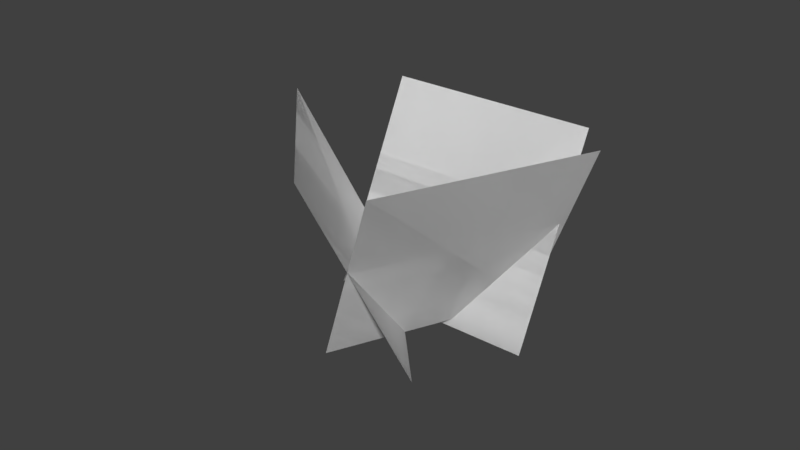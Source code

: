 # Source: Grass.blend  (saved by Blender 2.79.0; exported with 4.5.12 LTS)
import bpy
from mathutils import Matrix  # noqa: F401  (used for matrix-valued properties, if any)

bpy.ops.wm.read_factory_settings(use_empty=True)
scene = bpy.context.scene
scene.name = 'Scene'

# ---- collections
col_collection_1 = bpy.data.collections.new('Collection 1'); scene.collection.children.link(col_collection_1)

# ---- materials (node trees are filled in below, after node groups)
mat_grass = bpy.data.materials.new('Grass')
mat_grass.alpha_threshold = 0.0
mat_grass.use_transparent_shadow = False
mat_grass.roughness = 0.5
mat_grass_007 = bpy.data.materials.new('Grass.007')
mat_grass_007.alpha_threshold = 0.0
mat_grass_007.use_transparent_shadow = False
mat_grass_007.roughness = 0.5

# ---- material node trees

# ---- world
world_world = bpy.data.worlds.new('World'); scene.world = world_world
world_world.color = (0.05088, 0.05088, 0.05088)
world_world.use_sun_shadow = False
world_world.sun_shadow_jitter_overblur = 0.0
world_world.cycles.sampling_method = 'MANUAL'

# ---- meshes
me_plane_009 = bpy.data.meshes.new('Plane.009')
me_plane_009.from_pydata([(-1.0, -1.0, 0.0), (1.0, -1.0, 0.0), (-1.0, 1.0, 0.0), (1.0, 1.0, 0.0), (0.5998, -1.357, 0.8696), (-0.786, -0.7307, -0.4294), (-0.02638, 0.004717, 2.194), (-1.412, 0.6309, 0.895), (0.5841, -0.6207, -0.6577), (-0.2233, -1.415, 0.9906), (1.379, 0.85, 0.4405), (0.5713, 0.05545, 2.089)], [], [(0, 1, 3, 2), (4, 5, 7, 6), (8, 9, 11, 10)])
_uv = me_plane_009.uv_layers.new(name='UVMap')
_uv.uv.foreach_set('vector', [1.49e-07, 1.0, 0.0, 1.49e-07, 1.0, 0.0, 1.0, 1.0, 1.49e-07, 1.0, 0.0, 1.49e-07, 1.0, 0.0, 1.0, 1.0, 1.49e-07, 1.0, 0.0, 1.49e-07, 1.0, 0.0, 1.0, 1.0])
me_plane_009.materials.append(mat_grass)
me_plane_009.use_remesh_preserve_volume = False
me_plane_009.use_remesh_preserve_attributes = False
me_plane_009.use_mirror_vertex_groups = False
me_plane_009.update()
me_plane_010 = bpy.data.meshes.new('Plane.010')
me_plane_010.from_pydata([(-1.0, -1.0, 0.0), (1.0, -1.0, 0.0), (-1.0, 1.0, 0.0), (1.0, 1.0, 0.0), (0.5998, -1.357, 0.8696), (-0.786, -0.7307, -0.4294), (-0.02638, 0.004717, 2.194), (-1.412, 0.6309, 0.895), (0.5841, -0.6207, -0.6577), (-0.2233, -1.415, 0.9906), (1.379, 0.85, 0.4405), (0.5713, 0.05545, 2.089)], [], [(0, 1, 3, 2), (4, 5, 7, 6), (8, 9, 11, 10)])
_uv = me_plane_010.uv_layers.new(name='UVMap')
_uv.uv.foreach_set('vector', [1.49e-07, 1.0, 0.0, 1.49e-07, 1.0, 0.0, 1.0, 1.0, 1.49e-07, 1.0, 0.0, 1.49e-07, 1.0, 0.0, 1.0, 1.0, 1.49e-07, 1.0, 0.0, 1.49e-07, 1.0, 0.0, 1.0, 1.0])
me_plane_010.materials.append(mat_grass_007)
me_plane_010.use_remesh_preserve_volume = False
me_plane_010.use_remesh_preserve_attributes = False
me_plane_010.use_mirror_vertex_groups = False
me_plane_010.update()

# ---- objects
ob_lod0 = bpy.data.objects.new('LOD0', me_plane_009)
ob_lod1 = bpy.data.objects.new('LOD1', me_plane_010)

# ---- transforms, parenting, visibility, modifiers, constraints
ob_lod0.location = (0.0, 0.5401, 0.7696)
ob_lod0.rotation_euler = (1.122, -0.0, 0.0)
ob_lod0.lineart.crease_threshold = 0.0
ob_lod1.location = (0.0, 0.5401, 0.7696)
ob_lod1.rotation_euler = (1.122, -0.0, 0.0)
ob_lod1.lineart.crease_threshold = 0.0

# ---- collection membership
col_collection_1.objects.link(ob_lod0)
col_collection_1.objects.link(ob_lod1)

# ---- scene / render settings (as saved in the file)
scene.frame_start = 1; scene.frame_end = 250; scene.frame_set(1)
scene.render.engine = 'BLENDER_EEVEE_NEXT'
scene.render.resolution_percentage = 50
scene.render.dither_intensity = 0.0
scene.cycles.use_denoising = False
scene.cycles.samples = 128
scene.cycles.sampling_pattern = 'TABULATED_SOBOL'
scene.cycles.use_adaptive_sampling = False
scene.cycles.use_light_tree = False
scene.cycles.blur_glossy = 0.0
scene.cycles.sample_clamp_indirect = 0.0
scene.view_settings.view_transform = 'Standard'
bpy.context.view_layer.update()

# ---- added for rendering (the .blend has no active camera and no usable light): camera, sun
cam_auto = bpy.data.cameras.new('AutoCamera')
cam_auto.lens = 50.0
cam_auto.sensor_width = 36.0
cam_auto.clip_end = 1000.0
ob_auto_camera = bpy.data.objects.new('AutoCamera', cam_auto)
scene.collection.objects.link(ob_auto_camera)
ob_auto_camera.location = (5.26022, -6.57447, 5.13779)
ob_auto_camera.rotation_euler = (1.09748, -7.21219e-08, 0.694738)
scene.camera = ob_auto_camera
light_auto_sun = bpy.data.lights.new('AutoSun', 'SUN')
light_auto_sun.energy = 3.0
light_auto_sun.angle = 0.0523599
ob_auto_sun = bpy.data.objects.new('AutoSun', light_auto_sun)
scene.collection.objects.link(ob_auto_sun)
ob_auto_sun.rotation_euler = (0.872665, 0.174533, 0.523599)
bpy.context.view_layer.update()
